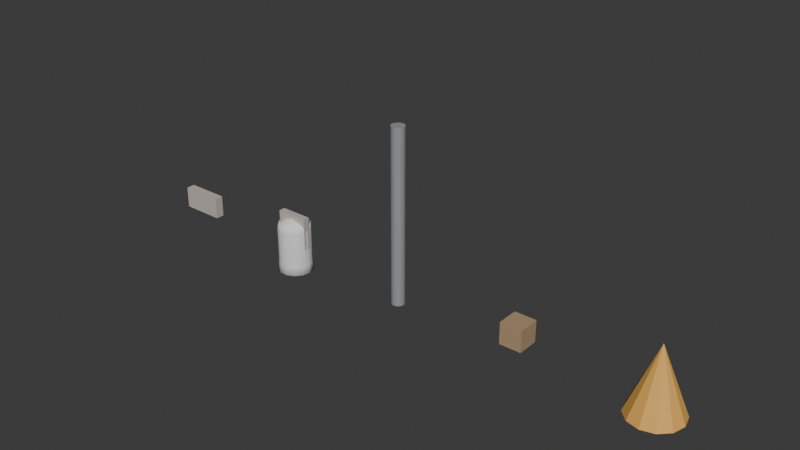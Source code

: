 # Source: prop_kit.blend  (saved by Blender 5.1.29; exported with 4.5.12 LTS)
import bpy
from mathutils import Matrix  # noqa: F401  (used for matrix-valued properties, if any)

bpy.ops.wm.read_factory_settings(use_empty=True)
scene = bpy.context.scene
scene.name = 'Scene'

# ---- collections
col_collection = bpy.data.collections.new('Collection'); scene.collection.children.link(col_collection)

# ---- materials (node trees are filled in below, after node groups)
mat_mat_kit_prop_barrier = bpy.data.materials.new('mat_kit_prop_barrier')
mat_mat_kit_prop_metal = bpy.data.materials.new('mat_kit_prop_metal')
mat_mat_kit_prop_wood = bpy.data.materials.new('mat_kit_prop_wood')
mat_mat_kit_prop_pylon = bpy.data.materials.new('mat_kit_prop_pylon')

# ---- material node trees
mat_mat_kit_prop_barrier.use_nodes = True; mat_mat_kit_prop_barrier.node_tree.nodes.clear()
_N = mat_mat_kit_prop_barrier.node_tree.nodes; _L = mat_mat_kit_prop_barrier.node_tree.links
n0 = _N.new('ShaderNodeBsdfPrincipled'); n0.name = 'Principled BSDF'; n0.location = (-200, 100)
n0.inputs[0].default_value = (0.55, 0.5, 0.45, 1.0)
n0.inputs[2].default_value = 0.6
n1 = _N.new('ShaderNodeOutputMaterial'); n1.name = 'Material Output'; n1.location = (200, 100)
_L.new(n0.outputs[0], n1.inputs[0])
n1.is_active_output = True
mat_mat_kit_prop_metal.use_nodes = True; mat_mat_kit_prop_metal.node_tree.nodes.clear()
_N = mat_mat_kit_prop_metal.node_tree.nodes; _L = mat_mat_kit_prop_metal.node_tree.links
n0 = _N.new('ShaderNodeBsdfPrincipled'); n0.name = 'Principled BSDF'; n0.location = (-200, 100)
n0.inputs[0].default_value = (0.3, 0.32, 0.34, 1.0)
n0.inputs[2].default_value = 0.6
n1 = _N.new('ShaderNodeOutputMaterial'); n1.name = 'Material Output'; n1.location = (200, 100)
_L.new(n0.outputs[0], n1.inputs[0])
n1.is_active_output = True
mat_mat_kit_prop_wood.use_nodes = True; mat_mat_kit_prop_wood.node_tree.nodes.clear()
_N = mat_mat_kit_prop_wood.node_tree.nodes; _L = mat_mat_kit_prop_wood.node_tree.links
n0 = _N.new('ShaderNodeBsdfPrincipled'); n0.name = 'Principled BSDF'; n0.location = (-200, 100)
n0.inputs[0].default_value = (0.45, 0.3, 0.18, 1.0)
n0.inputs[2].default_value = 0.6
n1 = _N.new('ShaderNodeOutputMaterial'); n1.name = 'Material Output'; n1.location = (200, 100)
_L.new(n0.outputs[0], n1.inputs[0])
n1.is_active_output = True
mat_mat_kit_prop_pylon.use_nodes = True; mat_mat_kit_prop_pylon.node_tree.nodes.clear()
_N = mat_mat_kit_prop_pylon.node_tree.nodes; _L = mat_mat_kit_prop_pylon.node_tree.links
n0 = _N.new('ShaderNodeBsdfPrincipled'); n0.name = 'Principled BSDF'; n0.location = (-200, 100)
n0.inputs[0].default_value = (0.85, 0.45, 0.1, 1.0)
n0.inputs[2].default_value = 0.6
n1 = _N.new('ShaderNodeOutputMaterial'); n1.name = 'Material Output'; n1.location = (200, 100)
_L.new(n0.outputs[0], n1.inputs[0])
n1.is_active_output = True

# ---- world
world_world = bpy.data.worlds.new('World'); scene.world = world_world
world_world.use_nodes = True; world_world.node_tree.nodes.clear()
_N = world_world.node_tree.nodes; _L = world_world.node_tree.links
n0 = _N.new('ShaderNodeOutputWorld'); n0.name = 'World Output'; n0.location = (200, 100)
n1 = _N.new('ShaderNodeBackground'); n1.name = 'Background'; n1.location = (-200, 100)
n1.inputs[0].default_value = (0.05088, 0.05088, 0.05088, 1.0)
_L.new(n1.outputs[0], n0.inputs[0])
n0.is_active_output = True
world_world.color = (0.05088, 0.05088, 0.05088)
world_world.sun_shadow_jitter_overblur = 0.0

# ---- meshes
me_buoy = bpy.data.meshes.new('buoy')
me_buoy.from_pydata([(0.42, 0.0, -0.22), (0.3784, 0.1822, -0.22), (0.2619, 0.3284, -0.22), (0.09346, 0.4095, -0.22), (-0.09346, 0.4095, -0.22), (-0.2619, 0.3284, -0.22), (-0.3784, 0.1822, -0.22), (-0.42, 5.144e-17, -0.22), (-0.3784, -0.1822, -0.22), (-0.2619, -0.3284, -0.22), (-0.09346, -0.4095, -0.22), (0.09346, -0.4095, -0.22), (0.2619, -0.3284, -0.22), (0.3784, -0.1822, -0.22), (0.38, 0.0, 0.0), (0.3424, 0.1649, 0.0), (0.2369, 0.2971, 0.0), (0.08456, 0.3705, 0.0), (-0.08456, 0.3705, 0.0), (-0.2369, 0.2971, 0.0), (-0.3424, 0.1649, 0.0), (-0.38, 4.654e-17, 0.0), (-0.3424, -0.1649, 0.0), (-0.2369, -0.2971, 0.0), (-0.08456, -0.3705, 0.0), (0.08456, -0.3705, 0.0), (0.2369, -0.2971, 0.0), (0.3424, -0.1649, 0.0), (0.38, 0.0, 0.05), (0.3424, 0.1649, 0.05), (0.2369, 0.2971, 0.05), (0.08456, 0.3705, 0.05), (-0.08456, 0.3705, 0.05), (-0.2369, 0.2971, 0.05), (-0.3424, 0.1649, 0.05), (-0.38, 4.654e-17, 0.05), (-0.3424, -0.1649, 0.05), (-0.2369, -0.2971, 0.05), (-0.08456, -0.3705, 0.05), (0.08456, -0.3705, 0.05), (0.2369, -0.2971, 0.05), (0.3424, -0.1649, 0.05), (0.38, 0.0, 0.8), (0.3424, 0.1649, 0.8), (0.2369, 0.2971, 0.8), (0.08456, 0.3705, 0.8), (-0.08456, 0.3705, 0.8), (-0.2369, 0.2971, 0.8), (-0.3424, 0.1649, 0.8), (-0.38, 4.654e-17, 0.8), (-0.3424, -0.1649, 0.8), (-0.2369, -0.2971, 0.8), (-0.08456, -0.3705, 0.8), (0.08456, -0.3705, 0.8), (0.2369, -0.2971, 0.8), (0.3424, -0.1649, 0.8), (0.36, 0.0, 0.92), (0.3243, 0.1562, 0.92), (0.2245, 0.2815, 0.92), (0.08011, 0.351, 0.92), (-0.08011, 0.351, 0.92), (-0.2245, 0.2815, 0.92), (-0.3243, 0.1562, 0.92), (-0.36, 4.409e-17, 0.92), (-0.3243, -0.1562, 0.92), (-0.2245, -0.2815, 0.92), (-0.08011, -0.351, 0.92), (0.08011, -0.351, 0.92), (0.2245, -0.2815, 0.92), (0.3243, -0.1562, 0.92), (0.16, 0.0, 1.0), (0.1442, 0.06942, 1.0), (0.09976, 0.1251, 1.0), (0.0356, 0.156, 1.0), (-0.0356, 0.156, 1.0), (-0.09976, 0.1251, 1.0), (-0.1442, 0.06942, 1.0), (-0.16, 1.959e-17, 1.0), (-0.1442, -0.06942, 1.0), (-0.09976, -0.1251, 1.0), (-0.0356, -0.156, 1.0), (0.0356, -0.156, 1.0), (0.09976, -0.1251, 1.0), (0.1442, -0.06942, 1.0), (0.0, 0.0, 1.05), (0.0, 0.0, -0.3)], [], [(0, 1, 15, 14), (1, 2, 16, 15), (2, 3, 17, 16), (3, 4, 18, 17), (4, 5, 19, 18), (5, 6, 20, 19), (6, 7, 21, 20), (7, 8, 22, 21), (8, 9, 23, 22), (9, 10, 24, 23), (10, 11, 25, 24), (11, 12, 26, 25), (12, 13, 27, 26), (13, 0, 14, 27), (14, 15, 29, 28), (15, 16, 30, 29), (16, 17, 31, 30), (17, 18, 32, 31), (18, 19, 33, 32), (19, 20, 34, 33), (20, 21, 35, 34), (21, 22, 36, 35), (22, 23, 37, 36), (23, 24, 38, 37), (24, 25, 39, 38), (25, 26, 40, 39), (26, 27, 41, 40), (27, 14, 28, 41), (28, 29, 43, 42), (29, 30, 44, 43), (30, 31, 45, 44), (31, 32, 46, 45), (32, 33, 47, 46), (33, 34, 48, 47), (34, 35, 49, 48), (35, 36, 50, 49), (36, 37, 51, 50), (37, 38, 52, 51), (38, 39, 53, 52), (39, 40, 54, 53), (40, 41, 55, 54), (41, 28, 42, 55), (42, 43, 57, 56), (43, 44, 58, 57), (44, 45, 59, 58), (45, 46, 60, 59), (46, 47, 61, 60), (47, 48, 62, 61), (48, 49, 63, 62), (49, 50, 64, 63), (50, 51, 65, 64), (51, 52, 66, 65), (52, 53, 67, 66), (53, 54, 68, 67), (54, 55, 69, 68), (55, 42, 56, 69), (56, 57, 71, 70), (57, 58, 72, 71), (58, 59, 73, 72), (59, 60, 74, 73), (60, 61, 75, 74), (61, 62, 76, 75), (62, 63, 77, 76), (63, 64, 78, 77), (64, 65, 79, 78), (65, 66, 80, 79), (66, 67, 81, 80), (67, 68, 82, 81), (68, 69, 83, 82), (69, 56, 70, 83), (85, 1, 0), (85, 2, 1), (85, 3, 2), (85, 4, 3), (85, 5, 4), (85, 6, 5), (85, 7, 6), (85, 8, 7), (85, 9, 8), (85, 10, 9), (85, 11, 10), (85, 12, 11), (85, 13, 12), (85, 0, 13), (70, 71, 84), (71, 72, 84), (72, 73, 84), (73, 74, 84), (74, 75, 84), (75, 76, 84), (76, 77, 84), (77, 78, 84), (78, 79, 84), (79, 80, 84), (80, 81, 84), (81, 82, 84), (82, 83, 84), (83, 70, 84)])
me_buoy.polygons.foreach_set('use_smooth', [True] * 98)
me_buoy.update()
me_barrier_a_mesh = bpy.data.meshes.new('barrier_a_mesh')
me_barrier_a_mesh.from_pydata([(-0.5, -0.1, 0.25), (-0.5, -0.1, 0.75), (-0.5, 0.1, 0.25), (-0.5, 0.1, 0.75), (0.5, -0.1, 0.25), (0.5, -0.1, 0.75), (0.5, 0.1, 0.25), (0.5, 0.1, 0.75)], [], [(0, 1, 3, 2), (2, 3, 7, 6), (6, 7, 5, 4), (4, 5, 1, 0), (2, 6, 4, 0), (7, 3, 1, 5)])
_uv = me_barrier_a_mesh.uv_layers.new(name='UVMap')
_uv.uv.foreach_set('vector', [0.375, 0.0, 0.625, 0.0, 0.625, 0.25, 0.375, 0.25, 0.375, 0.25, 0.625, 0.25, 0.625, 0.5, 0.375, 0.5, 0.375, 0.5, 0.625, 0.5, 0.625, 0.75, 0.375, 0.75, 0.375, 0.75, 0.625, 0.75, 0.625, 1.0, 0.375, 1.0, 0.125, 0.5, 0.375, 0.5, 0.375, 0.75, 0.125, 0.75, 0.625, 0.5, 0.875, 0.5, 0.875, 0.75, 0.625, 0.75])
me_barrier_a_mesh.materials.append(mat_mat_kit_prop_barrier)
me_barrier_a_mesh.update()
me_barrier_b_mesh = bpy.data.meshes.new('barrier_b_mesh')
me_barrier_b_mesh.from_pydata([(-0.375, -0.075, 0.375), (-0.375, -0.075, 1.125), (-0.375, 0.075, 0.375), (-0.375, 0.075, 1.125), (0.375, -0.075, 0.375), (0.375, -0.075, 1.125), (0.375, 0.075, 0.375), (0.375, 0.075, 1.125)], [], [(0, 1, 3, 2), (2, 3, 7, 6), (6, 7, 5, 4), (4, 5, 1, 0), (2, 6, 4, 0), (7, 3, 1, 5)])
_uv = me_barrier_b_mesh.uv_layers.new(name='UVMap')
_uv.uv.foreach_set('vector', [0.375, 0.0, 0.625, 0.0, 0.625, 0.25, 0.375, 0.25, 0.375, 0.25, 0.625, 0.25, 0.625, 0.5, 0.375, 0.5, 0.375, 0.5, 0.625, 0.5, 0.625, 0.75, 0.375, 0.75, 0.375, 0.75, 0.625, 0.75, 0.625, 1.0, 0.375, 1.0, 0.125, 0.5, 0.375, 0.5, 0.375, 0.75, 0.125, 0.75, 0.625, 0.5, 0.875, 0.5, 0.875, 0.75, 0.625, 0.75])
me_barrier_b_mesh.materials.append(mat_mat_kit_prop_barrier)
me_barrier_b_mesh.update()
me_lamppost_mesh = bpy.data.meshes.new('lamppost_mesh')
me_lamppost_mesh.from_pydata([(0.0, 0.15, 0.0), (0.0, 0.15, 4.0), (0.04635, 0.1427, 0.0), (0.04635, 0.1427, 4.0), (0.08817, 0.1214, 0.0), (0.08817, 0.1214, 4.0), (0.1214, 0.08817, 0.0), (0.1214, 0.08817, 4.0), (0.1427, 0.04635, 0.0), (0.1427, 0.04635, 4.0), (0.15, 0.0, 0.0), (0.15, 0.0, 4.0), (0.1427, -0.04635, 0.0), (0.1427, -0.04635, 4.0), (0.1214, -0.08817, 0.0), (0.1214, -0.08817, 4.0), (0.08817, -0.1214, 0.0), (0.08817, -0.1214, 4.0), (0.04635, -0.1427, 0.0), (0.04635, -0.1427, 4.0), (0.0, -0.15, 0.0), (0.0, -0.15, 4.0), (-0.04635, -0.1427, 0.0), (-0.04635, -0.1427, 4.0), (-0.08817, -0.1214, 0.0), (-0.08817, -0.1214, 4.0), (-0.1214, -0.08817, 0.0), (-0.1214, -0.08817, 4.0), (-0.1427, -0.04635, 0.0), (-0.1427, -0.04635, 4.0), (-0.15, 0.0, 0.0), (-0.15, 0.0, 4.0), (-0.1427, 0.04635, 0.0), (-0.1427, 0.04635, 4.0), (-0.1214, 0.08817, 0.0), (-0.1214, 0.08817, 4.0), (-0.08817, 0.1214, 0.0), (-0.08817, 0.1214, 4.0), (-0.04635, 0.1427, 0.0), (-0.04635, 0.1427, 4.0)], [], [(0, 1, 3, 2), (2, 3, 5, 4), (4, 5, 7, 6), (6, 7, 9, 8), (8, 9, 11, 10), (10, 11, 13, 12), (12, 13, 15, 14), (14, 15, 17, 16), (16, 17, 19, 18), (18, 19, 21, 20), (20, 21, 23, 22), (22, 23, 25, 24), (24, 25, 27, 26), (26, 27, 29, 28), (28, 29, 31, 30), (30, 31, 33, 32), (32, 33, 35, 34), (34, 35, 37, 36), (3, 1, 39, 37, 35, 33, 31, 29, 27, 25, 23, 21, 19, 17, 15, 13, 11, 9, 7, 5), (36, 37, 39, 38), (38, 39, 1, 0), (0, 2, 4, 6, 8, 10, 12, 14, 16, 18, 20, 22, 24, 26, 28, 30, 32, 34, 36, 38)])
_uv = me_lamppost_mesh.uv_layers.new(name='UVMap')
_uv.uv.foreach_set('vector', [1.0, 0.5, 1.0, 1.0, 0.95, 1.0, 0.95, 0.5, 0.95, 0.5, 0.95, 1.0, 0.9, 1.0, 0.9, 0.5, 0.9, 0.5, 0.9, 1.0, 0.85, 1.0, 0.85, 0.5, 0.85, 0.5, 0.85, 1.0, 0.8, 1.0, 0.8, 0.5, 0.8, 0.5, 0.8, 1.0, 0.75, 1.0, 0.75, 0.5, 0.75, 0.5, 0.75, 1.0, 0.7, 1.0, 0.7, 0.5, 0.7, 0.5, 0.7, 1.0, 0.65, 1.0, 0.65, 0.5, 0.65, 0.5, 0.65, 1.0, 0.6, 1.0, 0.6, 0.5, 0.6, 0.5, 0.6, 1.0, 0.55, 1.0, 0.55, 0.5, 0.55, 0.5, 0.55, 1.0, 0.5, 1.0, 0.5, 0.5, 0.5, 0.5, 0.5, 1.0, 0.45, 1.0, 0.45, 0.5, 0.45, 0.5, 0.45, 1.0, 0.4, 1.0, 0.4, 0.5, 0.4, 0.5, 0.4, 1.0, 0.35, 1.0, 0.35, 0.5, 0.35, 0.5, 0.35, 1.0, 0.3, 1.0, 0.3, 0.5, 0.3, 0.5, 0.3, 1.0, 0.25, 1.0, 0.25, 0.5, 0.25, 0.5, 0.25, 1.0, 0.2, 1.0, 0.2, 0.5, 0.2, 0.5, 0.2, 1.0, 0.15, 1.0, 0.15, 0.5, 0.15, 0.5, 0.15, 1.0, 0.1, 1.0, 0.1, 0.5, 0.3242, 0.4783, 0.25, 0.49, 0.1758, 0.4783, 0.1089, 0.4442, 0.05584, 0.3911, 0.02175, 0.3242, 0.01, 0.25, 0.02175, 0.1758, 0.05584, 0.1089, 0.1089, 0.05584, 0.1758, 0.02175, 0.25, 0.01, 0.3242, 0.02175, 0.3911, 0.05584, 0.4442, 0.1089, 0.4783, 0.1758, 0.49, 0.25, 0.4783, 0.3242, 0.4442, 0.3911, 0.3911, 0.4442, 0.1, 0.5, 0.1, 1.0, 0.05, 1.0, 0.05, 0.5, 0.05, 0.5, 0.05, 1.0, -1.565e-07, 1.0, -1.565e-07, 0.5, 0.75, 0.49, 0.8242, 0.4783, 0.8911, 0.4442, 0.9442, 0.3911, 0.9783, 0.3242, 0.99, 0.25, 0.9783, 0.1758, 0.9442, 0.1089, 0.8911, 0.05584, 0.8242, 0.02175, 0.75, 0.01, 0.6758, 0.02175, 0.6089, 0.05584, 0.5558, 0.1089, 0.5217, 0.1758, 0.51, 0.25, 0.5217, 0.3242, 0.5558, 0.3911, 0.6089, 0.4442, 0.6758, 0.4783])
me_lamppost_mesh.materials.append(mat_mat_kit_prop_metal)
me_lamppost_mesh.update()
me_crate_mesh = bpy.data.meshes.new('crate_mesh')
me_crate_mesh.from_pydata([(-0.25, -0.25, 0.25), (-0.25, -0.25, 0.75), (-0.25, 0.25, 0.25), (-0.25, 0.25, 0.75), (0.25, -0.25, 0.25), (0.25, -0.25, 0.75), (0.25, 0.25, 0.25), (0.25, 0.25, 0.75)], [], [(0, 1, 3, 2), (2, 3, 7, 6), (6, 7, 5, 4), (4, 5, 1, 0), (2, 6, 4, 0), (7, 3, 1, 5)])
_uv = me_crate_mesh.uv_layers.new(name='UVMap')
_uv.uv.foreach_set('vector', [0.375, 0.0, 0.625, 0.0, 0.625, 0.25, 0.375, 0.25, 0.375, 0.25, 0.625, 0.25, 0.625, 0.5, 0.375, 0.5, 0.375, 0.5, 0.625, 0.5, 0.625, 0.75, 0.375, 0.75, 0.375, 0.75, 0.625, 0.75, 0.625, 1.0, 0.375, 1.0, 0.125, 0.5, 0.375, 0.5, 0.375, 0.75, 0.125, 0.75, 0.625, 0.5, 0.875, 0.5, 0.875, 0.75, 0.625, 0.75])
me_crate_mesh.materials.append(mat_mat_kit_prop_wood)
me_crate_mesh.update()
me_pylon_mesh = bpy.data.meshes.new('pylon_mesh')
me_pylon_mesh.from_pydata([(0.0, 0.6, 0.0), (0.3, 0.5196, 0.0), (0.5196, 0.3, 0.0), (0.6, 0.0, 0.0), (0.5196, -0.3, 0.0), (0.3, -0.5196, 0.0), (0.0, -0.6, 0.0), (-0.3, -0.5196, 0.0), (-0.5196, -0.3, 0.0), (-0.6, 0.0, 0.0), (-0.5196, 0.3, 0.0), (-0.3, 0.5196, 0.0), (0.0, 0.0, 1.5)], [], [(0, 12, 1), (1, 12, 2), (2, 12, 3), (3, 12, 4), (4, 12, 5), (5, 12, 6), (6, 12, 7), (7, 12, 8), (8, 12, 9), (9, 12, 10), (0, 1, 2, 3, 4, 5, 6, 7, 8, 9, 10, 11), (10, 12, 11), (11, 12, 0)])
_uv = me_pylon_mesh.uv_layers.new(name='UVMap')
_uv.uv.foreach_set('vector', [0.25, 0.49, 0.25, 0.25, 0.37, 0.4578, 0.37, 0.4578, 0.25, 0.25, 0.4578, 0.37, 0.4578, 0.37, 0.25, 0.25, 0.49, 0.25, 0.49, 0.25, 0.25, 0.25, 0.4578, 0.13, 0.4578, 0.13, 0.25, 0.25, 0.37, 0.04215, 0.37, 0.04215, 0.25, 0.25, 0.25, 0.01, 0.25, 0.01, 0.25, 0.25, 0.13, 0.04215, 0.13, 0.04215, 0.25, 0.25, 0.04215, 0.13, 0.04215, 0.13, 0.25, 0.25, 0.01, 0.25, 0.01, 0.25, 0.25, 0.25, 0.04215, 0.37, 0.75, 0.49, 0.87, 0.4578, 0.9578, 0.37, 0.99, 0.25, 0.9578, 0.13, 0.87, 0.04215, 0.75, 0.01, 0.63, 0.04215, 0.5422, 0.13, 0.51, 0.25, 0.5422, 0.37, 0.63, 0.4578, 0.04215, 0.37, 0.25, 0.25, 0.13, 0.4578, 0.13, 0.4578, 0.25, 0.25, 0.25, 0.49])
me_pylon_mesh.materials.append(mat_mat_kit_prop_pylon)
me_pylon_mesh.update()

# ---- objects
ob_buoy = bpy.data.objects.new('buoy', me_buoy)
ob_barrier_a = bpy.data.objects.new('barrier_a', me_barrier_a_mesh)
ob_barrier_b = bpy.data.objects.new('barrier_b', me_barrier_b_mesh)
ob_lamppost = bpy.data.objects.new('lamppost', me_lamppost_mesh)
ob_crate = bpy.data.objects.new('crate', me_crate_mesh)
ob_pylon = bpy.data.objects.new('pylon', me_pylon_mesh)

# ---- transforms, parenting, visibility, modifiers, constraints
ob_buoy.location = (3.0, 0.0, 0.0)
ob_barrier_a.location = (0.0, 0.0, 0.0)
ob_barrier_b.location = (3.0, 0.0, 0.0)
ob_lamppost.location = (6.0, 0.0, 0.0)
ob_crate.location = (9.0, 0.0, 0.0)
ob_pylon.location = (12.0, 0.0, 0.0)

# ---- collection membership
scene.collection.objects.link(ob_buoy)
col_collection.objects.link(ob_barrier_a)
col_collection.objects.link(ob_barrier_b)
col_collection.objects.link(ob_lamppost)
col_collection.objects.link(ob_crate)
col_collection.objects.link(ob_pylon)

# ---- scene / render settings (as saved in the file)
scene.frame_start = 1; scene.frame_end = 250; scene.frame_set(1)
scene.render.engine = 'BLENDER_EEVEE_NEXT'
scene.render.bake_bias = 0.0
scene.render.bake_samples = 0
scene.cycles.sampling_pattern = 'TABULATED_SOBOL'
scene.eevee.use_volume_custom_range = False
bpy.context.view_layer.update()

# ---- added for rendering (the .blend has no active camera and no usable light): camera, sun
cam_auto = bpy.data.cameras.new('AutoCamera')
cam_auto.lens = 50.0
cam_auto.sensor_width = 36.0
cam_auto.clip_end = 1000.0
ob_auto_camera = bpy.data.objects.new('AutoCamera', cam_auto)
scene.collection.objects.link(ob_auto_camera)
ob_auto_camera.location = (18.8549, -15.3659, 12.0939)
ob_auto_camera.rotation_euler = (1.09748, -7.21219e-08, 0.694738)
scene.camera = ob_auto_camera
light_auto_sun = bpy.data.lights.new('AutoSun', 'SUN')
light_auto_sun.energy = 3.0
light_auto_sun.angle = 0.0523599
ob_auto_sun = bpy.data.objects.new('AutoSun', light_auto_sun)
scene.collection.objects.link(ob_auto_sun)
ob_auto_sun.rotation_euler = (0.872665, 0.174533, 0.523599)
bpy.context.view_layer.update()

